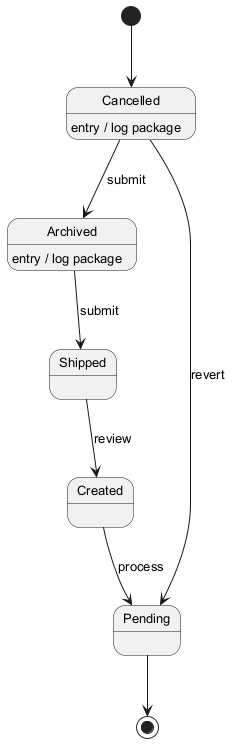

The diagram above was rendered by PlantUML. Its source (embedded in the PNG):
@startuml
skinparam backgroundColor #FFFFFF
skinparam classBackgroundColor #E8F4FA
skinparam classBorderColor #2C7DA0
skinparam defaultFontSize 13
[*] --> Cancelled
Cancelled --> Archived : submit
Cancelled : entry / log package
Archived --> Shipped : submit
Archived : entry / log package
Shipped --> Created : review
Created --> Pending : process
Cancelled --> Pending : revert
Pending --> [*]
@enduml